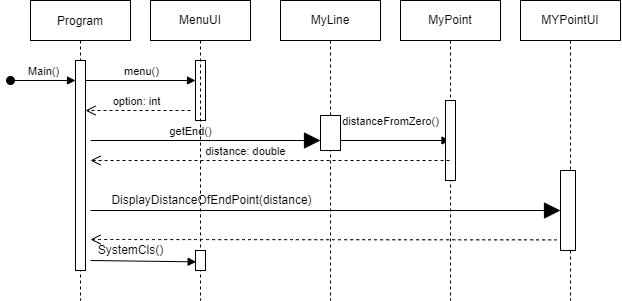

The diagram above was exported from draw.io. Its source (the exported page's mxGraphModel, read from the mxfile embedded in the PNG):
<mxGraphModel dx="933" dy="376" grid="1" gridSize="10" guides="1" tooltips="1" connect="1" arrows="1" fold="1" page="1" pageScale="1" pageWidth="850" pageHeight="1100" math="0" shadow="0">
  <root>
    <mxCell id="0" />
    <mxCell id="1" parent="0" />
    <mxCell id="2wtW55QEyV0cNrKKmAvK-18" value="Program" style="shape=umlLifeline;perimeter=lifelinePerimeter;container=1;collapsible=0;recursiveResize=0;rounded=0;shadow=0;strokeWidth=1;" vertex="1" parent="1">
      <mxGeometry x="70" y="70" width="100" height="300" as="geometry" />
    </mxCell>
    <mxCell id="2wtW55QEyV0cNrKKmAvK-19" value="Main()" style="html=1;verticalAlign=bottom;startArrow=oval;startFill=1;endArrow=block;startSize=8;rounded=0;" edge="1" parent="2wtW55QEyV0cNrKKmAvK-18" target="2wtW55QEyV0cNrKKmAvK-20">
      <mxGeometry width="60" relative="1" as="geometry">
        <mxPoint x="-20" y="80" as="sourcePoint" />
        <mxPoint x="40" y="80" as="targetPoint" />
      </mxGeometry>
    </mxCell>
    <mxCell id="2wtW55QEyV0cNrKKmAvK-20" value="" style="html=1;points=[];perimeter=orthogonalPerimeter;" vertex="1" parent="2wtW55QEyV0cNrKKmAvK-18">
      <mxGeometry x="45" y="60" width="10" height="210" as="geometry" />
    </mxCell>
    <mxCell id="2wtW55QEyV0cNrKKmAvK-21" value="menu()" style="html=1;verticalAlign=bottom;endArrow=block;rounded=0;" edge="1" parent="2wtW55QEyV0cNrKKmAvK-18" target="2wtW55QEyV0cNrKKmAvK-23">
      <mxGeometry width="80" relative="1" as="geometry">
        <mxPoint x="55" y="80" as="sourcePoint" />
        <mxPoint x="135" y="80" as="targetPoint" />
      </mxGeometry>
    </mxCell>
    <mxCell id="2wtW55QEyV0cNrKKmAvK-22" value="option: int" style="html=1;verticalAlign=bottom;endArrow=open;dashed=1;endSize=8;rounded=0;" edge="1" parent="2wtW55QEyV0cNrKKmAvK-18">
      <mxGeometry x="0.0393" relative="1" as="geometry">
        <mxPoint x="160" y="110" as="sourcePoint" />
        <mxPoint x="55" y="110" as="targetPoint" />
        <mxPoint as="offset" />
      </mxGeometry>
    </mxCell>
    <mxCell id="2wtW55QEyV0cNrKKmAvK-23" value="" style="html=1;points=[];perimeter=orthogonalPerimeter;" vertex="1" parent="1">
      <mxGeometry x="235" y="130" width="10" height="60" as="geometry" />
    </mxCell>
    <mxCell id="2wtW55QEyV0cNrKKmAvK-24" value="MyLine" style="shape=umlLifeline;perimeter=lifelinePerimeter;whiteSpace=wrap;html=1;container=1;collapsible=0;recursiveResize=0;outlineConnect=0;hachureGap=4;" vertex="1" parent="1">
      <mxGeometry x="320" y="70" width="100" height="300" as="geometry" />
    </mxCell>
    <mxCell id="2wtW55QEyV0cNrKKmAvK-25" value="" style="html=1;points=[];perimeter=orthogonalPerimeter;hachureGap=4;" vertex="1" parent="2wtW55QEyV0cNrKKmAvK-24">
      <mxGeometry x="40" y="115" width="20" height="35" as="geometry" />
    </mxCell>
    <mxCell id="2wtW55QEyV0cNrKKmAvK-26" value="distanceFromZero()" style="html=1;verticalAlign=bottom;endArrow=block;rounded=0;" edge="1" parent="2wtW55QEyV0cNrKKmAvK-24" target="2wtW55QEyV0cNrKKmAvK-32">
      <mxGeometry x="-0.0868" y="10" width="80" relative="1" as="geometry">
        <mxPoint x="60" y="140" as="sourcePoint" />
        <mxPoint x="140" y="140" as="targetPoint" />
        <mxPoint as="offset" />
      </mxGeometry>
    </mxCell>
    <mxCell id="2wtW55QEyV0cNrKKmAvK-27" value="getEnd()" style="html=1;verticalAlign=bottom;endArrow=block;rounded=0;startSize=14;endSize=14;sourcePerimeterSpacing=8;targetPerimeterSpacing=8;curved=1;" edge="1" parent="1">
      <mxGeometry x="-0.1304" width="80" relative="1" as="geometry">
        <mxPoint x="130" y="210" as="sourcePoint" />
        <mxPoint x="360" y="210" as="targetPoint" />
        <mxPoint as="offset" />
      </mxGeometry>
    </mxCell>
    <mxCell id="2wtW55QEyV0cNrKKmAvK-28" value="MYPointUI" style="shape=umlLifeline;perimeter=lifelinePerimeter;whiteSpace=wrap;html=1;container=1;collapsible=0;recursiveResize=0;outlineConnect=0;hachureGap=4;" vertex="1" parent="1">
      <mxGeometry x="560" y="70" width="100" height="300" as="geometry" />
    </mxCell>
    <mxCell id="2wtW55QEyV0cNrKKmAvK-29" value="" style="html=1;points=[];perimeter=orthogonalPerimeter;hachureGap=4;" vertex="1" parent="2wtW55QEyV0cNrKKmAvK-28">
      <mxGeometry x="40" y="170" width="15" height="80" as="geometry" />
    </mxCell>
    <mxCell id="2wtW55QEyV0cNrKKmAvK-30" value="DisplayDistanceOfEndPoint(distance)" style="text;html=1;align=center;verticalAlign=middle;resizable=0;points=[];autosize=1;strokeColor=none;fillColor=none;hachureGap=4;" vertex="1" parent="1">
      <mxGeometry x="141" y="260" width="220" height="20" as="geometry" />
    </mxCell>
    <mxCell id="2wtW55QEyV0cNrKKmAvK-31" value="" style="html=1;verticalAlign=bottom;endArrow=open;dashed=1;endSize=8;rounded=0;sourcePerimeterSpacing=8;targetPerimeterSpacing=8;curved=1;exitX=-0.244;exitY=0.867;exitDx=0;exitDy=0;exitPerimeter=0;" edge="1" parent="1" source="2wtW55QEyV0cNrKKmAvK-29">
      <mxGeometry relative="1" as="geometry">
        <mxPoint x="590" y="310" as="sourcePoint" />
        <mxPoint x="130" y="309" as="targetPoint" />
        <Array as="points" />
      </mxGeometry>
    </mxCell>
    <mxCell id="2wtW55QEyV0cNrKKmAvK-32" value="MyPoint" style="shape=umlLifeline;perimeter=lifelinePerimeter;whiteSpace=wrap;html=1;container=1;collapsible=0;recursiveResize=0;outlineConnect=0;" vertex="1" parent="1">
      <mxGeometry x="440" y="70" width="100" height="300" as="geometry" />
    </mxCell>
    <mxCell id="2wtW55QEyV0cNrKKmAvK-41" value="" style="html=1;points=[];perimeter=orthogonalPerimeter;" vertex="1" parent="2wtW55QEyV0cNrKKmAvK-32">
      <mxGeometry x="45" y="100" width="10" height="80" as="geometry" />
    </mxCell>
    <mxCell id="2wtW55QEyV0cNrKKmAvK-33" value="distance: double" style="html=1;verticalAlign=bottom;endArrow=open;dashed=1;endSize=8;rounded=0;" edge="1" parent="1" source="2wtW55QEyV0cNrKKmAvK-32">
      <mxGeometry x="0.1363" relative="1" as="geometry">
        <mxPoint x="410" y="280" as="sourcePoint" />
        <mxPoint x="130" y="230" as="targetPoint" />
        <Array as="points">
          <mxPoint x="490" y="230" />
        </Array>
        <mxPoint as="offset" />
      </mxGeometry>
    </mxCell>
    <mxCell id="2wtW55QEyV0cNrKKmAvK-34" value="MenuUI" style="shape=umlLifeline;perimeter=lifelinePerimeter;whiteSpace=wrap;html=1;container=1;collapsible=0;recursiveResize=0;outlineConnect=0;hachureGap=4;" vertex="1" parent="1">
      <mxGeometry x="190" y="70" width="100" height="300" as="geometry" />
    </mxCell>
    <mxCell id="2wtW55QEyV0cNrKKmAvK-38" value="" style="html=1;points=[];perimeter=orthogonalPerimeter;" vertex="1" parent="2wtW55QEyV0cNrKKmAvK-34">
      <mxGeometry x="45" y="250" width="10" height="20" as="geometry" />
    </mxCell>
    <mxCell id="2wtW55QEyV0cNrKKmAvK-36" value="" style="html=1;verticalAlign=bottom;endArrow=block;rounded=0;startSize=14;endSize=14;sourcePerimeterSpacing=8;targetPerimeterSpacing=8;curved=1;" edge="1" parent="1">
      <mxGeometry y="10" width="80" relative="1" as="geometry">
        <mxPoint x="130" y="280" as="sourcePoint" />
        <mxPoint x="600" y="280" as="targetPoint" />
        <Array as="points" />
        <mxPoint as="offset" />
      </mxGeometry>
    </mxCell>
    <mxCell id="2wtW55QEyV0cNrKKmAvK-39" value="" style="html=1;verticalAlign=bottom;endArrow=block;rounded=0;entryX=0.067;entryY=0.567;entryDx=0;entryDy=0;entryPerimeter=0;" edge="1" parent="1" target="2wtW55QEyV0cNrKKmAvK-38">
      <mxGeometry width="80" relative="1" as="geometry">
        <mxPoint x="130" y="330" as="sourcePoint" />
        <mxPoint x="230" y="330" as="targetPoint" />
      </mxGeometry>
    </mxCell>
    <mxCell id="2wtW55QEyV0cNrKKmAvK-40" value="SystemCls()" style="text;html=1;align=center;verticalAlign=middle;resizable=0;points=[];autosize=1;strokeColor=none;fillColor=none;" vertex="1" parent="1">
      <mxGeometry x="130" y="310" width="80" height="20" as="geometry" />
    </mxCell>
  </root>
</mxGraphModel>